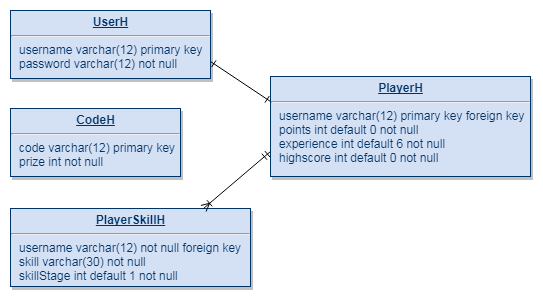

The diagram above was exported from draw.io. Its source (the exported page's mxGraphModel, read from the mxfile embedded in the PNG):
<mxGraphModel dx="530" dy="408" grid="1" gridSize="10" guides="1" tooltips="1" connect="1" arrows="1" fold="1" page="1" pageScale="1" pageWidth="826" pageHeight="1169" background="#ffffff" math="0" shadow="0">
  <root>
    <mxCell id="0" />
    <mxCell id="1" parent="0" />
    <mxCell id="19" value="&lt;p style=&quot;margin: 0px ; margin-top: 4px ; text-align: center ; text-decoration: underline&quot;&gt;&lt;b&gt;PlayerSkillH&lt;/b&gt;&lt;/p&gt;&lt;hr&gt;&lt;p style=&quot;margin: 0px ; margin-left: 8px&quot;&gt;username varchar(12) not null foreign key&lt;/p&gt;&lt;p style=&quot;margin: 0px ; margin-left: 8px&quot;&gt;skill varchar(30) not null&lt;/p&gt;&lt;p style=&quot;margin: 0px ; margin-left: 8px&quot;&gt;skillStage int default 1 not null&lt;/p&gt;" style="verticalAlign=top;align=left;overflow=fill;fontSize=12;fontFamily=Helvetica;html=1;strokeColor=#003366;shadow=1;fillColor=#D4E1F5;fontColor=#003366" parent="1" vertex="1">
      <mxGeometry x="40" y="220" width="240" height="78" as="geometry" />
    </mxCell>
    <mxCell id="20" value="&lt;p style=&quot;margin: 0px ; margin-top: 4px ; text-align: center ; text-decoration: underline&quot;&gt;&lt;strong&gt;CodeH&lt;/strong&gt;&lt;/p&gt;&lt;hr&gt;&lt;p style=&quot;margin: 0px ; margin-left: 8px&quot;&gt;code varchar(12) primary key&lt;/p&gt;&lt;p style=&quot;margin: 0px ; margin-left: 8px&quot;&gt;prize int not null&lt;/p&gt;" style="verticalAlign=top;align=left;overflow=fill;fontSize=12;fontFamily=Helvetica;html=1;strokeColor=#003366;shadow=1;fillColor=#D4E1F5;fontColor=#003366" parent="1" vertex="1">
      <mxGeometry x="40" y="120" width="170" height="68" as="geometry" />
    </mxCell>
    <mxCell id="127" style="edgeStyle=none;rounded=0;html=1;exitX=0;exitY=0.25;entryX=1;entryY=0.75;startArrow=ERone;startFill=0;endArrow=ERone;endFill=0;jettySize=auto;orthogonalLoop=1;strokeColor=#000000;strokeWidth=1;" edge="1" parent="1" source="21" target="25">
      <mxGeometry relative="1" as="geometry" />
    </mxCell>
    <mxCell id="128" style="edgeStyle=none;rounded=0;html=1;exitX=0.804;exitY=0;startArrow=ERoneToMany;startFill=0;endArrow=ERmandOne;endFill=0;jettySize=auto;orthogonalLoop=1;strokeColor=#000000;strokeWidth=1;exitPerimeter=0;entryX=0;entryY=0.75;" edge="1" parent="1" source="19" target="21">
      <mxGeometry relative="1" as="geometry">
        <mxPoint x="240" y="170" as="targetPoint" />
      </mxGeometry>
    </mxCell>
    <mxCell id="21" value="&lt;p style=&quot;margin: 0px ; margin-top: 4px ; text-align: center ; text-decoration: underline&quot;&gt;&lt;strong&gt;PlayerH&lt;/strong&gt;&lt;/p&gt;&lt;hr&gt;&lt;p style=&quot;margin: 0px ; margin-left: 8px&quot;&gt;username varchar(12) primary key foreign key&lt;/p&gt;&lt;p style=&quot;margin: 0px ; margin-left: 8px&quot;&gt;points int default 0 not null&lt;/p&gt;&lt;p style=&quot;margin: 0px ; margin-left: 8px&quot;&gt;experience int default 6 not null&lt;/p&gt;&lt;p style=&quot;margin: 0px ; margin-left: 8px&quot;&gt;highscore int default 0 not null&lt;/p&gt;" style="verticalAlign=top;align=left;overflow=fill;fontSize=12;fontFamily=Helvetica;html=1;strokeColor=#003366;shadow=1;fillColor=#D4E1F5;fontColor=#003366" parent="1" vertex="1">
      <mxGeometry x="300" y="88" width="260" height="100" as="geometry" />
    </mxCell>
    <mxCell id="25" value="&lt;p style=&quot;margin: 0px ; margin-top: 4px ; text-align: center ; text-decoration: underline&quot;&gt;&lt;b&gt;UserH&lt;/b&gt;&lt;/p&gt;&lt;hr&gt;&lt;p style=&quot;margin: 0px ; margin-left: 8px&quot;&gt;username varchar(12) primary key&lt;/p&gt;&lt;p style=&quot;margin: 0px ; margin-left: 8px&quot;&gt;password varchar(12) not null&lt;/p&gt;" style="verticalAlign=top;align=left;overflow=fill;fontSize=12;fontFamily=Helvetica;html=1;strokeColor=#003366;shadow=1;fillColor=#D4E1F5;fontColor=#003366" parent="1" vertex="1">
      <mxGeometry x="40" y="22" width="200" height="68" as="geometry" />
    </mxCell>
  </root>
</mxGraphModel>